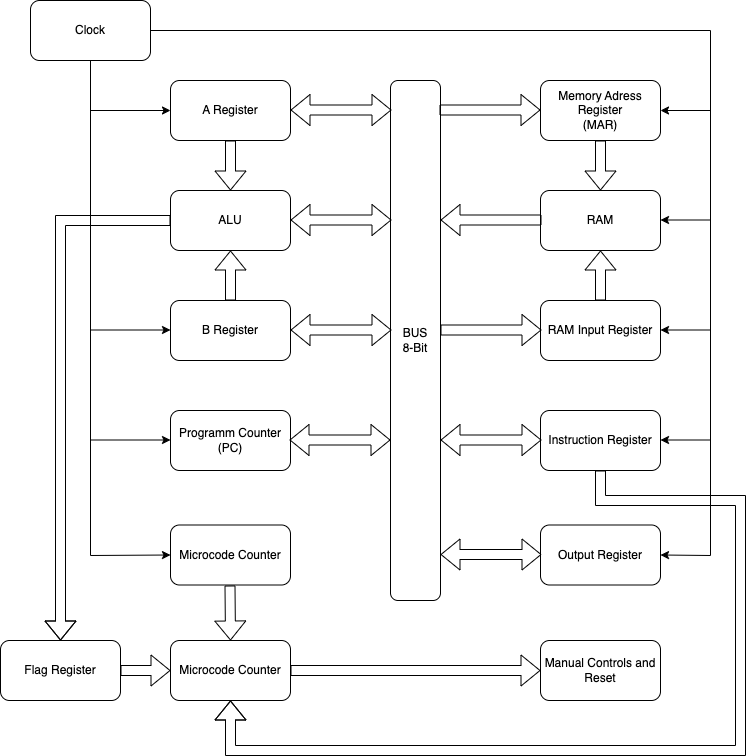

The diagram above was exported from draw.io. Its source (the exported page's mxGraphModel, read from the mxfile embedded in the PNG):
<mxGraphModel dx="1621" dy="627" grid="1" gridSize="10" guides="1" tooltips="1" connect="1" arrows="1" fold="1" page="1" pageScale="1" pageWidth="827" pageHeight="1169" math="0" shadow="0">
  <root>
    <mxCell id="0" />
    <mxCell id="1" parent="0" />
    <mxCell id="wCXjJY3LaD0lOcFTo8qy-1" value="A Register" style="rounded=1;whiteSpace=wrap;html=1;" vertex="1" parent="1">
      <mxGeometry x="140" y="80" width="120" height="60" as="geometry" />
    </mxCell>
    <mxCell id="wCXjJY3LaD0lOcFTo8qy-2" value="ALU" style="rounded=1;whiteSpace=wrap;html=1;" vertex="1" parent="1">
      <mxGeometry x="140" y="190" width="120" height="60" as="geometry" />
    </mxCell>
    <mxCell id="wCXjJY3LaD0lOcFTo8qy-3" value="B Register" style="rounded=1;whiteSpace=wrap;html=1;" vertex="1" parent="1">
      <mxGeometry x="140" y="300" width="120" height="60" as="geometry" />
    </mxCell>
    <mxCell id="wCXjJY3LaD0lOcFTo8qy-4" value="" style="shape=flexArrow;endArrow=classic;html=1;rounded=0;exitX=0.5;exitY=1;exitDx=0;exitDy=0;" edge="1" parent="1" source="wCXjJY3LaD0lOcFTo8qy-1" target="wCXjJY3LaD0lOcFTo8qy-2">
      <mxGeometry width="50" height="50" relative="1" as="geometry">
        <mxPoint x="380" y="340" as="sourcePoint" />
        <mxPoint x="430" y="290" as="targetPoint" />
      </mxGeometry>
    </mxCell>
    <mxCell id="wCXjJY3LaD0lOcFTo8qy-5" value="" style="shape=flexArrow;endArrow=classic;html=1;rounded=0;exitX=0.5;exitY=0;exitDx=0;exitDy=0;entryX=0.5;entryY=1;entryDx=0;entryDy=0;" edge="1" parent="1" source="wCXjJY3LaD0lOcFTo8qy-3" target="wCXjJY3LaD0lOcFTo8qy-2">
      <mxGeometry width="50" height="50" relative="1" as="geometry">
        <mxPoint x="380" y="340" as="sourcePoint" />
        <mxPoint x="430" y="290" as="targetPoint" />
      </mxGeometry>
    </mxCell>
    <mxCell id="wCXjJY3LaD0lOcFTo8qy-8" value="BUS&lt;div&gt;8-Bit&lt;/div&gt;" style="rounded=1;whiteSpace=wrap;html=1;direction=south;" vertex="1" parent="1">
      <mxGeometry x="360" y="80" width="50" height="520" as="geometry" />
    </mxCell>
    <mxCell id="wCXjJY3LaD0lOcFTo8qy-10" value="" style="shape=flexArrow;endArrow=classic;startArrow=classic;html=1;rounded=0;exitX=1;exitY=0.5;exitDx=0;exitDy=0;entryX=0.107;entryY=0.98;entryDx=0;entryDy=0;entryPerimeter=0;" edge="1" parent="1">
      <mxGeometry width="100" height="100" relative="1" as="geometry">
        <mxPoint x="260" y="219.5" as="sourcePoint" />
        <mxPoint x="361" y="219.5" as="targetPoint" />
      </mxGeometry>
    </mxCell>
    <mxCell id="wCXjJY3LaD0lOcFTo8qy-11" value="" style="shape=flexArrow;endArrow=classic;startArrow=classic;html=1;rounded=0;exitX=1;exitY=0.5;exitDx=0;exitDy=0;entryX=0.107;entryY=0.98;entryDx=0;entryDy=0;entryPerimeter=0;" edge="1" parent="1">
      <mxGeometry width="100" height="100" relative="1" as="geometry">
        <mxPoint x="260" y="329.5" as="sourcePoint" />
        <mxPoint x="361" y="329.5" as="targetPoint" />
      </mxGeometry>
    </mxCell>
    <mxCell id="wCXjJY3LaD0lOcFTo8qy-12" value="" style="shape=flexArrow;endArrow=classic;startArrow=classic;html=1;rounded=0;exitX=1;exitY=0.5;exitDx=0;exitDy=0;entryX=0.107;entryY=0.98;entryDx=0;entryDy=0;entryPerimeter=0;" edge="1" parent="1">
      <mxGeometry width="100" height="100" relative="1" as="geometry">
        <mxPoint x="260" y="109.5" as="sourcePoint" />
        <mxPoint x="361" y="109.5" as="targetPoint" />
      </mxGeometry>
    </mxCell>
    <mxCell id="wCXjJY3LaD0lOcFTo8qy-13" value="Programm Counter&lt;div&gt;(PC)&lt;/div&gt;" style="rounded=1;whiteSpace=wrap;html=1;" vertex="1" parent="1">
      <mxGeometry x="140" y="410" width="120" height="60" as="geometry" />
    </mxCell>
    <mxCell id="wCXjJY3LaD0lOcFTo8qy-14" value="" style="shape=flexArrow;endArrow=classic;startArrow=classic;html=1;rounded=0;exitX=1;exitY=0.5;exitDx=0;exitDy=0;entryX=0.107;entryY=0.98;entryDx=0;entryDy=0;entryPerimeter=0;" edge="1" parent="1">
      <mxGeometry width="100" height="100" relative="1" as="geometry">
        <mxPoint x="259" y="439.5" as="sourcePoint" />
        <mxPoint x="360" y="439.5" as="targetPoint" />
      </mxGeometry>
    </mxCell>
    <mxCell id="wCXjJY3LaD0lOcFTo8qy-15" value="Memory Adress Register&lt;div&gt;(MAR)&lt;/div&gt;" style="rounded=1;whiteSpace=wrap;html=1;" vertex="1" parent="1">
      <mxGeometry x="510" y="80" width="120" height="60" as="geometry" />
    </mxCell>
    <mxCell id="wCXjJY3LaD0lOcFTo8qy-16" value="" style="shape=flexArrow;endArrow=classic;startArrow=none;html=1;rounded=0;exitX=1;exitY=0.5;exitDx=0;exitDy=0;entryX=0.107;entryY=0.98;entryDx=0;entryDy=0;entryPerimeter=0;startFill=0;" edge="1" parent="1">
      <mxGeometry width="100" height="100" relative="1" as="geometry">
        <mxPoint x="409" y="109.5" as="sourcePoint" />
        <mxPoint x="510" y="109.5" as="targetPoint" />
      </mxGeometry>
    </mxCell>
    <mxCell id="wCXjJY3LaD0lOcFTo8qy-17" value="RAM" style="rounded=1;whiteSpace=wrap;html=1;" vertex="1" parent="1">
      <mxGeometry x="510" y="190" width="120" height="60" as="geometry" />
    </mxCell>
    <mxCell id="wCXjJY3LaD0lOcFTo8qy-19" value="" style="shape=flexArrow;endArrow=classic;startArrow=none;html=1;rounded=0;exitX=0.5;exitY=1;exitDx=0;exitDy=0;entryX=0.5;entryY=0;entryDx=0;entryDy=0;startFill=0;" edge="1" parent="1" source="wCXjJY3LaD0lOcFTo8qy-15" target="wCXjJY3LaD0lOcFTo8qy-17">
      <mxGeometry width="100" height="100" relative="1" as="geometry">
        <mxPoint x="450" y="310" as="sourcePoint" />
        <mxPoint x="551" y="310" as="targetPoint" />
      </mxGeometry>
    </mxCell>
    <mxCell id="wCXjJY3LaD0lOcFTo8qy-20" value="" style="shape=flexArrow;endArrow=none;startArrow=classic;html=1;rounded=0;exitX=1;exitY=0.5;exitDx=0;exitDy=0;entryX=0.107;entryY=0.98;entryDx=0;entryDy=0;entryPerimeter=0;endFill=0;" edge="1" parent="1">
      <mxGeometry width="100" height="100" relative="1" as="geometry">
        <mxPoint x="410" y="219.5" as="sourcePoint" />
        <mxPoint x="511" y="219.5" as="targetPoint" />
      </mxGeometry>
    </mxCell>
    <mxCell id="wCXjJY3LaD0lOcFTo8qy-21" value="RAM Input Register" style="rounded=1;whiteSpace=wrap;html=1;" vertex="1" parent="1">
      <mxGeometry x="510" y="300" width="120" height="60" as="geometry" />
    </mxCell>
    <mxCell id="wCXjJY3LaD0lOcFTo8qy-22" value="" style="shape=flexArrow;endArrow=classic;startArrow=none;html=1;rounded=0;exitX=1;exitY=0.5;exitDx=0;exitDy=0;entryX=0.107;entryY=0.98;entryDx=0;entryDy=0;entryPerimeter=0;startFill=0;" edge="1" parent="1">
      <mxGeometry width="100" height="100" relative="1" as="geometry">
        <mxPoint x="410" y="329.5" as="sourcePoint" />
        <mxPoint x="511" y="329.5" as="targetPoint" />
      </mxGeometry>
    </mxCell>
    <mxCell id="wCXjJY3LaD0lOcFTo8qy-23" value="" style="shape=flexArrow;endArrow=classic;startArrow=none;html=1;rounded=0;exitX=0.5;exitY=0;exitDx=0;exitDy=0;entryX=0.5;entryY=1;entryDx=0;entryDy=0;startFill=0;" edge="1" parent="1" source="wCXjJY3LaD0lOcFTo8qy-21" target="wCXjJY3LaD0lOcFTo8qy-17">
      <mxGeometry width="100" height="100" relative="1" as="geometry">
        <mxPoint x="420" y="339.5" as="sourcePoint" />
        <mxPoint x="521" y="339.5" as="targetPoint" />
      </mxGeometry>
    </mxCell>
    <mxCell id="wCXjJY3LaD0lOcFTo8qy-24" value="Instruction Register" style="rounded=1;whiteSpace=wrap;html=1;" vertex="1" parent="1">
      <mxGeometry x="510" y="410" width="120" height="60" as="geometry" />
    </mxCell>
    <mxCell id="wCXjJY3LaD0lOcFTo8qy-25" value="" style="shape=flexArrow;endArrow=classic;startArrow=classic;html=1;rounded=0;exitX=1;exitY=0.5;exitDx=0;exitDy=0;entryX=0.107;entryY=0.98;entryDx=0;entryDy=0;entryPerimeter=0;" edge="1" parent="1">
      <mxGeometry width="100" height="100" relative="1" as="geometry">
        <mxPoint x="410" y="439.5" as="sourcePoint" />
        <mxPoint x="511" y="439.5" as="targetPoint" />
      </mxGeometry>
    </mxCell>
    <mxCell id="wCXjJY3LaD0lOcFTo8qy-26" value="Microcode Counter" style="rounded=1;whiteSpace=wrap;html=1;" vertex="1" parent="1">
      <mxGeometry x="140" y="524.5" width="120" height="60" as="geometry" />
    </mxCell>
    <mxCell id="wCXjJY3LaD0lOcFTo8qy-27" value="Clock" style="rounded=1;whiteSpace=wrap;html=1;" vertex="1" parent="1">
      <mxGeometry width="120" height="60" as="geometry" />
    </mxCell>
    <mxCell id="wCXjJY3LaD0lOcFTo8qy-29" value="" style="endArrow=classic;html=1;rounded=0;exitX=1;exitY=0.5;exitDx=0;exitDy=0;entryX=1;entryY=0.5;entryDx=0;entryDy=0;" edge="1" parent="1" source="wCXjJY3LaD0lOcFTo8qy-27" target="wCXjJY3LaD0lOcFTo8qy-44">
      <mxGeometry width="50" height="50" relative="1" as="geometry">
        <mxPoint x="360" y="260" as="sourcePoint" />
        <mxPoint x="680" y="620" as="targetPoint" />
        <Array as="points">
          <mxPoint x="680" y="30" />
          <mxPoint x="680" y="555" />
        </Array>
      </mxGeometry>
    </mxCell>
    <mxCell id="wCXjJY3LaD0lOcFTo8qy-31" value="" style="endArrow=classic;html=1;rounded=0;entryX=1;entryY=0.5;entryDx=0;entryDy=0;" edge="1" parent="1" target="wCXjJY3LaD0lOcFTo8qy-15">
      <mxGeometry width="50" height="50" relative="1" as="geometry">
        <mxPoint x="680" y="110" as="sourcePoint" />
        <mxPoint x="410" y="210" as="targetPoint" />
      </mxGeometry>
    </mxCell>
    <mxCell id="wCXjJY3LaD0lOcFTo8qy-32" value="" style="endArrow=classic;html=1;rounded=0;entryX=1;entryY=0.5;entryDx=0;entryDy=0;" edge="1" parent="1">
      <mxGeometry width="50" height="50" relative="1" as="geometry">
        <mxPoint x="680" y="219.5" as="sourcePoint" />
        <mxPoint x="630" y="219.5" as="targetPoint" />
      </mxGeometry>
    </mxCell>
    <mxCell id="wCXjJY3LaD0lOcFTo8qy-33" value="" style="endArrow=classic;html=1;rounded=0;entryX=1;entryY=0.5;entryDx=0;entryDy=0;" edge="1" parent="1">
      <mxGeometry width="50" height="50" relative="1" as="geometry">
        <mxPoint x="680" y="329.5" as="sourcePoint" />
        <mxPoint x="630" y="329.5" as="targetPoint" />
      </mxGeometry>
    </mxCell>
    <mxCell id="wCXjJY3LaD0lOcFTo8qy-34" value="" style="endArrow=classic;html=1;rounded=0;entryX=1;entryY=0.5;entryDx=0;entryDy=0;" edge="1" parent="1">
      <mxGeometry width="50" height="50" relative="1" as="geometry">
        <mxPoint x="680" y="439.5" as="sourcePoint" />
        <mxPoint x="630" y="439.5" as="targetPoint" />
      </mxGeometry>
    </mxCell>
    <mxCell id="wCXjJY3LaD0lOcFTo8qy-36" value="" style="endArrow=classic;html=1;rounded=0;exitX=0.5;exitY=1;exitDx=0;exitDy=0;entryX=0;entryY=0.5;entryDx=0;entryDy=0;" edge="1" parent="1" source="wCXjJY3LaD0lOcFTo8qy-27" target="wCXjJY3LaD0lOcFTo8qy-26">
      <mxGeometry width="50" height="50" relative="1" as="geometry">
        <mxPoint x="360" y="350" as="sourcePoint" />
        <mxPoint x="60" y="600" as="targetPoint" />
        <Array as="points">
          <mxPoint x="60" y="555" />
        </Array>
      </mxGeometry>
    </mxCell>
    <mxCell id="wCXjJY3LaD0lOcFTo8qy-37" value="" style="endArrow=classic;html=1;rounded=0;" edge="1" parent="1" target="wCXjJY3LaD0lOcFTo8qy-1">
      <mxGeometry width="50" height="50" relative="1" as="geometry">
        <mxPoint x="60" y="110" as="sourcePoint" />
        <mxPoint x="410" y="300" as="targetPoint" />
      </mxGeometry>
    </mxCell>
    <mxCell id="wCXjJY3LaD0lOcFTo8qy-38" value="" style="endArrow=classic;html=1;rounded=0;" edge="1" parent="1">
      <mxGeometry width="50" height="50" relative="1" as="geometry">
        <mxPoint x="60" y="329.5" as="sourcePoint" />
        <mxPoint x="140" y="329.5" as="targetPoint" />
      </mxGeometry>
    </mxCell>
    <mxCell id="wCXjJY3LaD0lOcFTo8qy-39" value="" style="endArrow=classic;html=1;rounded=0;" edge="1" parent="1">
      <mxGeometry width="50" height="50" relative="1" as="geometry">
        <mxPoint x="60" y="439.5" as="sourcePoint" />
        <mxPoint x="140" y="439.5" as="targetPoint" />
      </mxGeometry>
    </mxCell>
    <mxCell id="wCXjJY3LaD0lOcFTo8qy-44" value="Output Register" style="rounded=1;whiteSpace=wrap;html=1;" vertex="1" parent="1">
      <mxGeometry x="510" y="524.5" width="120" height="60" as="geometry" />
    </mxCell>
    <mxCell id="wCXjJY3LaD0lOcFTo8qy-45" value="" style="shape=flexArrow;endArrow=classic;startArrow=classic;html=1;rounded=0;exitX=1;exitY=0.5;exitDx=0;exitDy=0;entryX=0.107;entryY=0.98;entryDx=0;entryDy=0;entryPerimeter=0;" edge="1" parent="1">
      <mxGeometry width="100" height="100" relative="1" as="geometry">
        <mxPoint x="410" y="554" as="sourcePoint" />
        <mxPoint x="511" y="554" as="targetPoint" />
      </mxGeometry>
    </mxCell>
    <mxCell id="wCXjJY3LaD0lOcFTo8qy-46" value="Microcode Counter" style="rounded=1;whiteSpace=wrap;html=1;" vertex="1" parent="1">
      <mxGeometry x="140" y="640" width="120" height="60" as="geometry" />
    </mxCell>
    <mxCell id="wCXjJY3LaD0lOcFTo8qy-48" value="" style="shape=flexArrow;endArrow=classic;html=1;rounded=0;exitX=0.5;exitY=1;exitDx=0;exitDy=0;entryX=0.5;entryY=0;entryDx=0;entryDy=0;" edge="1" parent="1" target="wCXjJY3LaD0lOcFTo8qy-46">
      <mxGeometry width="50" height="50" relative="1" as="geometry">
        <mxPoint x="199.5" y="585" as="sourcePoint" />
        <mxPoint x="199.5" y="635" as="targetPoint" />
      </mxGeometry>
    </mxCell>
    <mxCell id="wCXjJY3LaD0lOcFTo8qy-51" value="Manual Controls and Reset" style="rounded=1;whiteSpace=wrap;html=1;" vertex="1" parent="1">
      <mxGeometry x="510" y="640" width="120" height="60" as="geometry" />
    </mxCell>
    <mxCell id="wCXjJY3LaD0lOcFTo8qy-52" value="" style="shape=flexArrow;endArrow=classic;html=1;rounded=0;exitX=1;exitY=0.5;exitDx=0;exitDy=0;entryX=0;entryY=0.5;entryDx=0;entryDy=0;" edge="1" parent="1" source="wCXjJY3LaD0lOcFTo8qy-46" target="wCXjJY3LaD0lOcFTo8qy-51">
      <mxGeometry width="50" height="50" relative="1" as="geometry">
        <mxPoint x="209.5" y="595" as="sourcePoint" />
        <mxPoint x="210" y="650" as="targetPoint" />
      </mxGeometry>
    </mxCell>
    <mxCell id="wCXjJY3LaD0lOcFTo8qy-54" value="" style="shape=flexArrow;endArrow=classic;html=1;rounded=0;exitX=0.5;exitY=1;exitDx=0;exitDy=0;entryX=0.5;entryY=1;entryDx=0;entryDy=0;" edge="1" parent="1" source="wCXjJY3LaD0lOcFTo8qy-24" target="wCXjJY3LaD0lOcFTo8qy-46">
      <mxGeometry width="50" height="50" relative="1" as="geometry">
        <mxPoint x="270" y="680" as="sourcePoint" />
        <mxPoint x="520" y="680" as="targetPoint" />
        <Array as="points">
          <mxPoint x="570" y="500" />
          <mxPoint x="710" y="500" />
          <mxPoint x="710" y="750" />
          <mxPoint x="200" y="750" />
        </Array>
      </mxGeometry>
    </mxCell>
    <mxCell id="wCXjJY3LaD0lOcFTo8qy-55" value="Flag Register" style="rounded=1;whiteSpace=wrap;html=1;" vertex="1" parent="1">
      <mxGeometry x="-30" y="640" width="120" height="60" as="geometry" />
    </mxCell>
    <mxCell id="wCXjJY3LaD0lOcFTo8qy-56" value="" style="shape=flexArrow;endArrow=classic;html=1;rounded=0;exitX=1;exitY=0.5;exitDx=0;exitDy=0;entryX=0;entryY=0.5;entryDx=0;entryDy=0;" edge="1" parent="1" source="wCXjJY3LaD0lOcFTo8qy-55" target="wCXjJY3LaD0lOcFTo8qy-46">
      <mxGeometry width="50" height="50" relative="1" as="geometry">
        <mxPoint x="209.5" y="595" as="sourcePoint" />
        <mxPoint x="210" y="650" as="targetPoint" />
      </mxGeometry>
    </mxCell>
    <mxCell id="wCXjJY3LaD0lOcFTo8qy-57" value="" style="shape=flexArrow;endArrow=classic;html=1;rounded=0;exitX=0;exitY=0.5;exitDx=0;exitDy=0;entryX=0.5;entryY=0;entryDx=0;entryDy=0;" edge="1" parent="1" source="wCXjJY3LaD0lOcFTo8qy-2" target="wCXjJY3LaD0lOcFTo8qy-55">
      <mxGeometry width="50" height="50" relative="1" as="geometry">
        <mxPoint x="100" y="680" as="sourcePoint" />
        <mxPoint x="150" y="680" as="targetPoint" />
        <Array as="points">
          <mxPoint x="30" y="220" />
        </Array>
      </mxGeometry>
    </mxCell>
  </root>
</mxGraphModel>